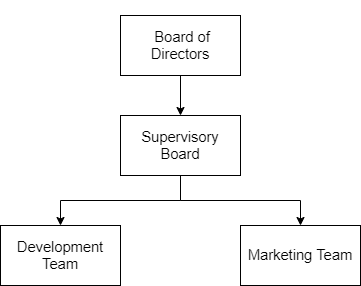

The diagram above was exported from draw.io. Its source (the exported page's mxGraphModel, read from the mxfile embedded in the PNG):
<mxGraphModel dx="868" dy="450" grid="1" gridSize="10" guides="1" tooltips="1" connect="1" arrows="1" fold="1" page="1" pageScale="1" pageWidth="827" pageHeight="1169" math="0" shadow="0">
  <root>
    <mxCell id="0" />
    <mxCell id="1" parent="0" />
    <mxCell id="WPhrG3xTezi3QAuB6Z25-3" value="" style="edgeStyle=orthogonalEdgeStyle;rounded=0;orthogonalLoop=1;jettySize=auto;html=1;" edge="1" parent="1" source="WPhrG3xTezi3QAuB6Z25-1" target="WPhrG3xTezi3QAuB6Z25-2">
      <mxGeometry relative="1" as="geometry" />
    </mxCell>
    <mxCell id="WPhrG3xTezi3QAuB6Z25-1" value="&#10;&#10;&lt;b style=&quot;font-weight: normal&quot; id=&quot;docs-internal-guid-a6225964-7fff-182e-5b83-2b0eb269b944&quot;&gt;&lt;span style=&quot;font-size: 11pt; font-family: arial; color: rgb(0, 0, 0); background-color: transparent; font-weight: 400; font-style: normal; font-variant: normal; text-decoration: none; vertical-align: baseline;&quot;&gt;&amp;nbsp;Board of Directors&lt;/span&gt;&lt;/b&gt;&#10;&#10;" style="rounded=0;whiteSpace=wrap;html=1;" vertex="1" parent="1">
      <mxGeometry x="354" y="140" width="120" height="60" as="geometry" />
    </mxCell>
    <mxCell id="WPhrG3xTezi3QAuB6Z25-5" value="" style="edgeStyle=orthogonalEdgeStyle;rounded=0;orthogonalLoop=1;jettySize=auto;html=1;" edge="1" parent="1" source="WPhrG3xTezi3QAuB6Z25-2" target="WPhrG3xTezi3QAuB6Z25-4">
      <mxGeometry relative="1" as="geometry" />
    </mxCell>
    <mxCell id="WPhrG3xTezi3QAuB6Z25-8" style="edgeStyle=orthogonalEdgeStyle;rounded=0;orthogonalLoop=1;jettySize=auto;html=1;exitX=0.5;exitY=1;exitDx=0;exitDy=0;entryX=0.5;entryY=0;entryDx=0;entryDy=0;" edge="1" parent="1" source="WPhrG3xTezi3QAuB6Z25-2" target="WPhrG3xTezi3QAuB6Z25-6">
      <mxGeometry relative="1" as="geometry" />
    </mxCell>
    <mxCell id="WPhrG3xTezi3QAuB6Z25-2" value="&lt;span id=&quot;docs-internal-guid-62db1d24-7fff-6ca2-3822-23181d72fa5b&quot;&gt;&lt;span style=&quot;font-size: 11pt ; font-family: &amp;#34;arial&amp;#34; ; background-color: transparent ; vertical-align: baseline&quot;&gt;Supervisory Board&lt;/span&gt;&lt;/span&gt;" style="rounded=0;whiteSpace=wrap;html=1;" vertex="1" parent="1">
      <mxGeometry x="354" y="240" width="120" height="60" as="geometry" />
    </mxCell>
    <mxCell id="WPhrG3xTezi3QAuB6Z25-4" value="&lt;span id=&quot;docs-internal-guid-62db1d24-7fff-6ca2-3822-23181d72fa5b&quot;&gt;&lt;span style=&quot;font-size: 11pt ; font-family: &amp;#34;arial&amp;#34; ; background-color: transparent ; vertical-align: baseline&quot;&gt;Development Team&lt;/span&gt;&lt;/span&gt;" style="rounded=0;whiteSpace=wrap;html=1;" vertex="1" parent="1">
      <mxGeometry x="234" y="350" width="120" height="60" as="geometry" />
    </mxCell>
    <mxCell id="WPhrG3xTezi3QAuB6Z25-6" value="&lt;span id=&quot;docs-internal-guid-62db1d24-7fff-6ca2-3822-23181d72fa5b&quot;&gt;&lt;span style=&quot;font-size: 11pt ; font-family: &amp;#34;arial&amp;#34; ; background-color: transparent ; vertical-align: baseline&quot;&gt;Marketing Team&lt;/span&gt;&lt;/span&gt;" style="rounded=0;whiteSpace=wrap;html=1;" vertex="1" parent="1">
      <mxGeometry x="474" y="350" width="120" height="60" as="geometry" />
    </mxCell>
  </root>
</mxGraphModel>